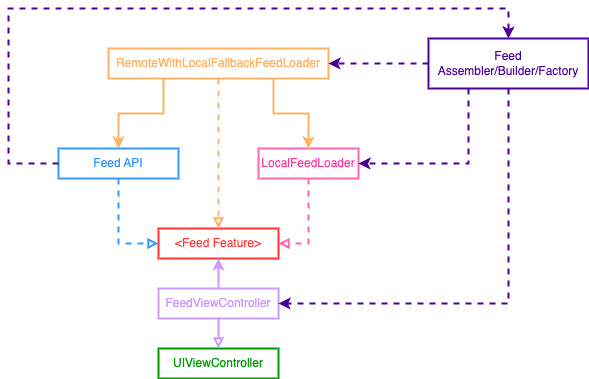

The diagram above was exported from draw.io. Its source (the exported page's mxGraphModel, read from the mxfile embedded in the PNG):
<mxGraphModel dx="1114" dy="854" grid="1" gridSize="10" guides="1" tooltips="1" connect="1" arrows="1" fold="1" page="1" pageScale="1" pageWidth="850" pageHeight="1100" math="0" shadow="0">
  <root>
    <mxCell id="0" />
    <mxCell id="1" parent="0" />
    <mxCell id="V4pyDr8J7iIcnKEWGGeQ-1" value="UIViewController" style="rounded=0;whiteSpace=wrap;html=1;strokeColor=#009900;strokeWidth=2;fontColor=#009900;" parent="1" vertex="1">
      <mxGeometry x="360" y="420" width="120" height="30" as="geometry" />
    </mxCell>
    <mxCell id="V4pyDr8J7iIcnKEWGGeQ-2" value="FeedViewController" style="rounded=0;whiteSpace=wrap;html=1;strokeColor=#CC99FF;strokeWidth=2;fontColor=#CC99FF;align=center;verticalAlign=middle;fontFamily=Helvetica;fontSize=12;fillColor=default;" parent="1" vertex="1">
      <mxGeometry x="360" y="360" width="120" height="30" as="geometry" />
    </mxCell>
    <mxCell id="V4pyDr8J7iIcnKEWGGeQ-3" value="" style="endArrow=block;html=1;rounded=0;strokeWidth=2;strokeColor=#CC99FF;endFill=0;entryX=0.5;entryY=0;entryDx=0;entryDy=0;exitX=0.5;exitY=1;exitDx=0;exitDy=0;align=center;verticalAlign=middle;fontFamily=Helvetica;fontSize=12;fontColor=#CC99FF;fillColor=default;" parent="1" source="V4pyDr8J7iIcnKEWGGeQ-2" target="V4pyDr8J7iIcnKEWGGeQ-1" edge="1">
      <mxGeometry width="50" height="50" relative="1" as="geometry">
        <mxPoint x="280" y="430" as="sourcePoint" />
        <mxPoint x="280" y="370" as="targetPoint" />
      </mxGeometry>
    </mxCell>
    <mxCell id="V4pyDr8J7iIcnKEWGGeQ-4" value="&amp;lt;Feed Feature&amp;gt;" style="rounded=0;whiteSpace=wrap;html=1;strokeWidth=2;strokeColor=#FF3333;fontColor=#FF3333;" parent="1" vertex="1">
      <mxGeometry x="360" y="300" width="120" height="30" as="geometry" />
    </mxCell>
    <mxCell id="V4pyDr8J7iIcnKEWGGeQ-5" value="" style="endArrow=classic;html=1;rounded=0;exitX=0.5;exitY=0;exitDx=0;exitDy=0;entryX=0.5;entryY=1;entryDx=0;entryDy=0;strokeColor=#CC99FF;strokeWidth=2;align=center;verticalAlign=middle;fontFamily=Helvetica;fontSize=12;fontColor=#CC99FF;fillColor=default;" parent="1" source="V4pyDr8J7iIcnKEWGGeQ-2" target="V4pyDr8J7iIcnKEWGGeQ-4" edge="1">
      <mxGeometry width="50" height="50" relative="1" as="geometry">
        <mxPoint x="530" y="310" as="sourcePoint" />
        <mxPoint x="530" y="340" as="targetPoint" />
      </mxGeometry>
    </mxCell>
    <mxCell id="V4pyDr8J7iIcnKEWGGeQ-6" value="Feed API" style="rounded=0;whiteSpace=wrap;html=1;strokeColor=#3399FF;strokeWidth=2;fontColor=#3399FF;" parent="1" vertex="1">
      <mxGeometry x="260" y="220" width="120" height="30" as="geometry" />
    </mxCell>
    <mxCell id="V4pyDr8J7iIcnKEWGGeQ-7" value="LocalFeedLoader" style="rounded=0;whiteSpace=wrap;html=1;strokeWidth=2;strokeColor=#FF66B3;fontColor=#FF3399;" parent="1" vertex="1">
      <mxGeometry x="460" y="220" width="100" height="30" as="geometry" />
    </mxCell>
    <mxCell id="V4pyDr8J7iIcnKEWGGeQ-8" value="" style="endArrow=block;html=1;rounded=0;strokeWidth=2;strokeColor=#FF66B3;endFill=0;dashed=1;exitX=0.5;exitY=1;exitDx=0;exitDy=0;entryX=1;entryY=0.5;entryDx=0;entryDy=0;edgeStyle=orthogonalEdgeStyle;curved=0;align=center;verticalAlign=middle;fontFamily=Helvetica;fontSize=12;fontColor=#FF3399;fillColor=default;" parent="1" source="V4pyDr8J7iIcnKEWGGeQ-7" target="V4pyDr8J7iIcnKEWGGeQ-4" edge="1">
      <mxGeometry width="50" height="50" relative="1" as="geometry">
        <mxPoint x="530" y="350" as="sourcePoint" />
        <mxPoint x="530" y="290" as="targetPoint" />
        <Array as="points">
          <mxPoint x="510" y="315" />
        </Array>
      </mxGeometry>
    </mxCell>
    <mxCell id="V4pyDr8J7iIcnKEWGGeQ-9" value="" style="endArrow=block;html=1;rounded=0;strokeWidth=2;strokeColor=#3399FF;endFill=0;dashed=1;exitX=0.5;exitY=1;exitDx=0;exitDy=0;entryX=0;entryY=0.5;entryDx=0;entryDy=0;edgeStyle=orthogonalEdgeStyle;align=center;verticalAlign=middle;fontFamily=Helvetica;fontSize=12;fontColor=#3399FF;fillColor=default;" parent="1" source="V4pyDr8J7iIcnKEWGGeQ-6" target="V4pyDr8J7iIcnKEWGGeQ-4" edge="1">
      <mxGeometry width="50" height="50" relative="1" as="geometry">
        <mxPoint x="530" y="350" as="sourcePoint" />
        <mxPoint x="530" y="290" as="targetPoint" />
      </mxGeometry>
    </mxCell>
    <mxCell id="V4pyDr8J7iIcnKEWGGeQ-10" value="RemoteWithLocalFallbackFeedLoader" style="rounded=0;whiteSpace=wrap;html=1;strokeWidth=2;strokeColor=#FFB366;fontColor=#FFB366;align=center;verticalAlign=middle;fontFamily=Helvetica;fontSize=12;fillColor=default;" parent="1" vertex="1">
      <mxGeometry x="310" y="120" width="220" height="30" as="geometry" />
    </mxCell>
    <mxCell id="V4pyDr8J7iIcnKEWGGeQ-11" value="" style="endArrow=classic;html=1;rounded=0;exitX=0.25;exitY=1;exitDx=0;exitDy=0;entryX=0.5;entryY=0;entryDx=0;entryDy=0;strokeColor=#FFB366;strokeWidth=2;align=center;verticalAlign=middle;fontFamily=Helvetica;fontSize=12;fontColor=#FFB366;fillColor=default;edgeStyle=orthogonalEdgeStyle;" parent="1" source="V4pyDr8J7iIcnKEWGGeQ-10" target="V4pyDr8J7iIcnKEWGGeQ-6" edge="1">
      <mxGeometry width="50" height="50" relative="1" as="geometry">
        <mxPoint x="530" y="320" as="sourcePoint" />
        <mxPoint x="530" y="350" as="targetPoint" />
      </mxGeometry>
    </mxCell>
    <mxCell id="V4pyDr8J7iIcnKEWGGeQ-12" value="" style="endArrow=classic;html=1;rounded=0;exitX=0.75;exitY=1;exitDx=0;exitDy=0;entryX=0.5;entryY=0;entryDx=0;entryDy=0;strokeColor=#FFB366;strokeWidth=2;align=center;verticalAlign=middle;fontFamily=Helvetica;fontSize=12;fontColor=#FFB366;fillColor=default;edgeStyle=orthogonalEdgeStyle;" parent="1" source="V4pyDr8J7iIcnKEWGGeQ-10" target="V4pyDr8J7iIcnKEWGGeQ-7" edge="1">
      <mxGeometry width="50" height="50" relative="1" as="geometry">
        <mxPoint x="375" y="160" as="sourcePoint" />
        <mxPoint x="330" y="230" as="targetPoint" />
      </mxGeometry>
    </mxCell>
    <mxCell id="V4pyDr8J7iIcnKEWGGeQ-14" value="" style="endArrow=block;html=1;rounded=0;strokeWidth=2;strokeColor=#FFB366;endFill=0;dashed=1;entryX=0.5;entryY=0;entryDx=0;entryDy=0;exitX=0.5;exitY=1;exitDx=0;exitDy=0;align=center;verticalAlign=middle;fontFamily=Helvetica;fontSize=12;fontColor=#FFB366;fillColor=default;" parent="1" source="V4pyDr8J7iIcnKEWGGeQ-10" target="V4pyDr8J7iIcnKEWGGeQ-4" edge="1">
      <mxGeometry width="50" height="50" relative="1" as="geometry">
        <mxPoint x="530" y="360" as="sourcePoint" />
        <mxPoint x="530" y="300" as="targetPoint" />
      </mxGeometry>
    </mxCell>
    <mxCell id="V4pyDr8J7iIcnKEWGGeQ-15" value="Feed&lt;div&gt;Assembler/Builder/Factory&lt;/div&gt;" style="rounded=0;whiteSpace=wrap;html=1;strokeColor=#4C0099;strokeWidth=2;fontColor=#4C0099;" parent="1" vertex="1">
      <mxGeometry x="630" y="110" width="160" height="50" as="geometry" />
    </mxCell>
    <mxCell id="V4pyDr8J7iIcnKEWGGeQ-16" value="" style="endArrow=classic;html=1;rounded=0;exitX=0;exitY=0.5;exitDx=0;exitDy=0;entryX=1;entryY=0.5;entryDx=0;entryDy=0;strokeColor=#4C0099;strokeWidth=2;align=center;verticalAlign=middle;fontFamily=Helvetica;fontSize=12;fontColor=#4C0099;fillColor=default;dashed=1;" parent="1" source="V4pyDr8J7iIcnKEWGGeQ-15" target="V4pyDr8J7iIcnKEWGGeQ-10" edge="1">
      <mxGeometry width="50" height="50" relative="1" as="geometry">
        <mxPoint x="530" y="310" as="sourcePoint" />
        <mxPoint x="530" y="340" as="targetPoint" />
        <Array as="points">
          <mxPoint x="580" y="135" />
        </Array>
      </mxGeometry>
    </mxCell>
    <mxCell id="V4pyDr8J7iIcnKEWGGeQ-17" value="" style="endArrow=classic;html=1;rounded=0;exitX=0.25;exitY=1;exitDx=0;exitDy=0;entryX=1;entryY=0.5;entryDx=0;entryDy=0;strokeColor=#4C0099;strokeWidth=2;align=center;verticalAlign=middle;fontFamily=Helvetica;fontSize=12;fontColor=#4C0099;fillColor=default;dashed=1;edgeStyle=orthogonalEdgeStyle;" parent="1" source="V4pyDr8J7iIcnKEWGGeQ-15" target="V4pyDr8J7iIcnKEWGGeQ-7" edge="1">
      <mxGeometry width="50" height="50" relative="1" as="geometry">
        <mxPoint x="640" y="145" as="sourcePoint" />
        <mxPoint x="540" y="145" as="targetPoint" />
      </mxGeometry>
    </mxCell>
    <mxCell id="V4pyDr8J7iIcnKEWGGeQ-18" value="" style="endArrow=classic;html=1;rounded=0;exitX=0.5;exitY=1;exitDx=0;exitDy=0;entryX=1;entryY=0.5;entryDx=0;entryDy=0;strokeColor=#4C0099;strokeWidth=2;align=center;verticalAlign=middle;fontFamily=Helvetica;fontSize=12;fontColor=#4C0099;fillColor=default;dashed=1;edgeStyle=orthogonalEdgeStyle;" parent="1" source="V4pyDr8J7iIcnKEWGGeQ-15" target="V4pyDr8J7iIcnKEWGGeQ-2" edge="1">
      <mxGeometry width="50" height="50" relative="1" as="geometry">
        <mxPoint x="680" y="170" as="sourcePoint" />
        <mxPoint x="570" y="245" as="targetPoint" />
      </mxGeometry>
    </mxCell>
    <mxCell id="V4pyDr8J7iIcnKEWGGeQ-19" value="" style="endArrow=classic;html=1;rounded=0;exitX=0;exitY=0.5;exitDx=0;exitDy=0;entryX=0.5;entryY=0;entryDx=0;entryDy=0;strokeColor=#4C0099;strokeWidth=2;align=center;verticalAlign=middle;fontFamily=Helvetica;fontSize=12;fontColor=#4C0099;fillColor=default;dashed=1;edgeStyle=orthogonalEdgeStyle;" parent="1" source="V4pyDr8J7iIcnKEWGGeQ-6" target="V4pyDr8J7iIcnKEWGGeQ-15" edge="1">
      <mxGeometry width="50" height="50" relative="1" as="geometry">
        <mxPoint x="490" y="385" as="sourcePoint" />
        <mxPoint x="720" y="170" as="targetPoint" />
        <Array as="points">
          <mxPoint x="210" y="235" />
          <mxPoint x="210" y="80" />
          <mxPoint x="710" y="80" />
        </Array>
      </mxGeometry>
    </mxCell>
  </root>
</mxGraphModel>